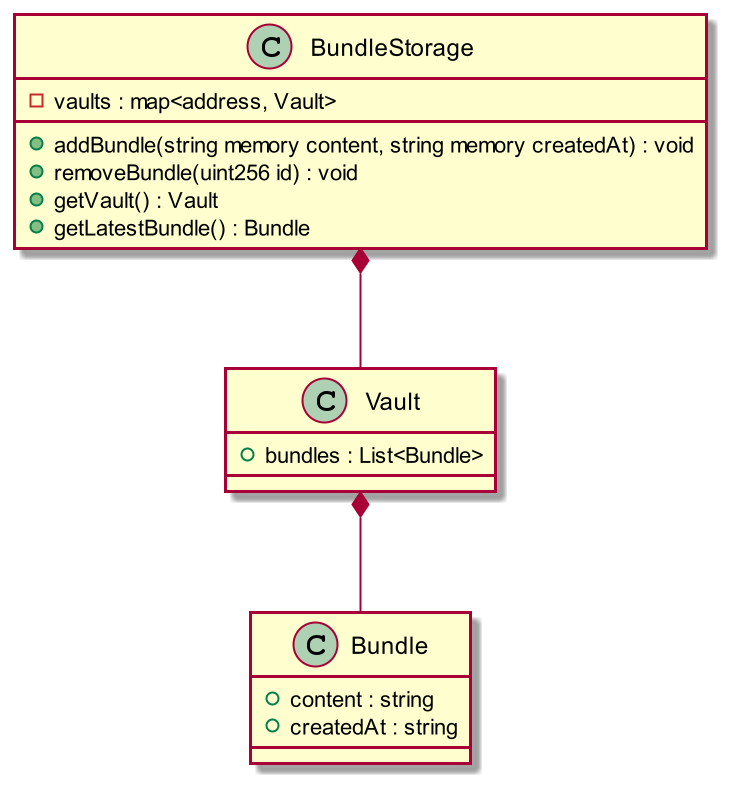

The diagram above was rendered by PlantUML. Its source (embedded in the PNG):
@startuml contract

scale 2

class BundleStorage{
    - vaults : map<address, Vault>
    + addBundle(string memory content, string memory createdAt) : void
    + removeBundle(uint256 id) : void
    + getVault() : Vault
    + getLatestBundle() : Bundle
}

class Vault {
    + bundles : List<Bundle>
}

class Bundle {
    + content : string
    + createdAt : string
}

BundleStorage *-- Vault
Vault *-- Bundle

@enduml